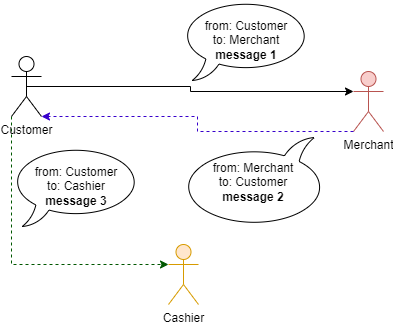

The diagram above was exported from draw.io. Its source (the exported page's mxGraphModel, read from the mxfile embedded in the PNG):
<mxGraphModel dx="848" dy="516" grid="1" gridSize="10" guides="1" tooltips="1" connect="1" arrows="1" fold="1" page="1" pageScale="1" pageWidth="850" pageHeight="1100" math="0" shadow="0">
  <root>
    <mxCell id="Io7ZgfnCgh88YJUR_aUq-0" />
    <mxCell id="Io7ZgfnCgh88YJUR_aUq-1" parent="Io7ZgfnCgh88YJUR_aUq-0" />
    <mxCell id="Io7ZgfnCgh88YJUR_aUq-2" style="edgeStyle=elbowEdgeStyle;rounded=0;orthogonalLoop=1;jettySize=auto;html=1;exitX=0.5;exitY=0.5;exitDx=0;exitDy=0;exitPerimeter=0;entryX=0;entryY=0.3333333333333333;entryDx=0;entryDy=0;entryPerimeter=0;" edge="1" parent="Io7ZgfnCgh88YJUR_aUq-1" source="Io7ZgfnCgh88YJUR_aUq-3" target="Io7ZgfnCgh88YJUR_aUq-4">
      <mxGeometry relative="1" as="geometry">
        <mxPoint x="301.824855787278" y="146.7157287525381" as="targetPoint" />
      </mxGeometry>
    </mxCell>
    <mxCell id="_SH_RejZ8mGZNr4rIBkv-3" style="edgeStyle=orthogonalEdgeStyle;rounded=0;orthogonalLoop=1;jettySize=auto;html=1;exitX=0;exitY=1;exitDx=0;exitDy=0;exitPerimeter=0;entryX=0;entryY=0.3333333333333333;entryDx=0;entryDy=0;entryPerimeter=0;dashed=1;elbow=vertical;fillColor=#008a00;strokeColor=#005700;" edge="1" parent="Io7ZgfnCgh88YJUR_aUq-1" source="Io7ZgfnCgh88YJUR_aUq-3" target="_SH_RejZ8mGZNr4rIBkv-2">
      <mxGeometry relative="1" as="geometry" />
    </mxCell>
    <mxCell id="Io7ZgfnCgh88YJUR_aUq-3" value="Customer" style="shape=umlActor;verticalLabelPosition=bottom;verticalAlign=top;html=1;outlineConnect=0;" vertex="1" parent="Io7ZgfnCgh88YJUR_aUq-1">
      <mxGeometry x="180" y="140" width="30" height="60" as="geometry" />
    </mxCell>
    <mxCell id="Io7ZgfnCgh88YJUR_aUq-4" value="Merchant&lt;br&gt;" style="shape=umlActor;verticalLabelPosition=bottom;verticalAlign=top;html=1;outlineConnect=0;fillColor=#f8cecc;strokeColor=#b85450;" vertex="1" parent="Io7ZgfnCgh88YJUR_aUq-1">
      <mxGeometry x="522" y="155" width="30" height="60" as="geometry" />
    </mxCell>
    <mxCell id="Io7ZgfnCgh88YJUR_aUq-5" value="from: Customer&lt;br&gt;to: Merchant&lt;br&gt;&lt;b&gt;message 1&lt;/b&gt;" style="whiteSpace=wrap;html=1;shape=mxgraph.basic.oval_callout" vertex="1" parent="Io7ZgfnCgh88YJUR_aUq-1">
      <mxGeometry x="350" y="84" width="130" height="80" as="geometry" />
    </mxCell>
    <mxCell id="Io7ZgfnCgh88YJUR_aUq-6" style="edgeStyle=elbowEdgeStyle;rounded=0;orthogonalLoop=1;jettySize=auto;html=1;entryX=1;entryY=1;entryDx=0;entryDy=0;fillColor=#6a00ff;strokeColor=#3700CC;dashed=1;exitX=0;exitY=1;exitDx=0;exitDy=0;exitPerimeter=0;entryPerimeter=0;" edge="1" parent="Io7ZgfnCgh88YJUR_aUq-1" source="Io7ZgfnCgh88YJUR_aUq-4" target="Io7ZgfnCgh88YJUR_aUq-3">
      <mxGeometry relative="1" as="geometry">
        <mxPoint x="436" y="265" as="sourcePoint" />
        <mxPoint x="436.175144212722" y="203.2842712474619" as="targetPoint" />
      </mxGeometry>
    </mxCell>
    <mxCell id="Io7ZgfnCgh88YJUR_aUq-7" value="from: Merchant&lt;br&gt;to: Customer&lt;br&gt;&lt;b&gt;message 2&lt;/b&gt;" style="whiteSpace=wrap;html=1;shape=mxgraph.basic.oval_callout;direction=west;" vertex="1" parent="Io7ZgfnCgh88YJUR_aUq-1">
      <mxGeometry x="349" y="221" width="146" height="89" as="geometry" />
    </mxCell>
    <mxCell id="_SH_RejZ8mGZNr4rIBkv-2" value="Cashier" style="shape=umlActor;verticalLabelPosition=bottom;verticalAlign=top;html=1;outlineConnect=0;fillColor=#ffe6cc;strokeColor=#d79b00;" vertex="1" parent="Io7ZgfnCgh88YJUR_aUq-1">
      <mxGeometry x="337" y="328" width="30" height="60" as="geometry" />
    </mxCell>
    <mxCell id="_SH_RejZ8mGZNr4rIBkv-4" value="from: Customer&lt;br&gt;to: Cashier&lt;br&gt;&lt;b&gt;message 3&lt;/b&gt;" style="whiteSpace=wrap;html=1;shape=mxgraph.basic.oval_callout" vertex="1" parent="Io7ZgfnCgh88YJUR_aUq-1">
      <mxGeometry x="180" y="230" width="130" height="80" as="geometry" />
    </mxCell>
  </root>
</mxGraphModel>